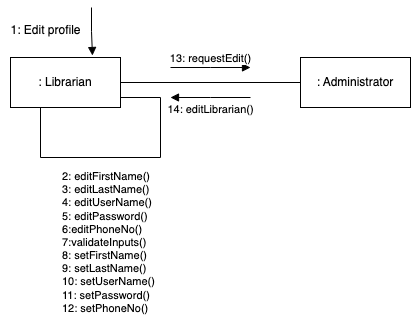

The diagram above was exported from draw.io. Its source (the exported page's mxGraphModel, read from the mxfile embedded in the PNG):
<mxGraphModel dx="1306" dy="836" grid="1" gridSize="10" guides="1" tooltips="1" connect="1" arrows="1" fold="1" page="1" pageScale="1" pageWidth="850" pageHeight="1100" math="0" shadow="0">
  <root>
    <mxCell id="0" />
    <mxCell id="1" parent="0" />
    <mxCell id="4n6FDGxXX9W6GBRM0z6C-1" value=": Librarian" style="html=1;whiteSpace=wrap;" parent="1" vertex="1">
      <mxGeometry x="80" y="60" width="110" height="50" as="geometry" />
    </mxCell>
    <mxCell id="4n6FDGxXX9W6GBRM0z6C-2" value=": Administrator" style="html=1;whiteSpace=wrap;" parent="1" vertex="1">
      <mxGeometry x="370" y="60" width="110" height="50" as="geometry" />
    </mxCell>
    <mxCell id="4n6FDGxXX9W6GBRM0z6C-5" value="2: editFirstName()&lt;br&gt;3: editLastName()&lt;br&gt;4: editUserName()&lt;br&gt;5: editPassword()&lt;br&gt;6:editPhoneNo()&lt;br&gt;7:validateInputs()&lt;br&gt;8: setFirstName()&lt;br&gt;9: setLastName()&lt;br&gt;10: setUserName()&lt;br&gt;11: setPassword()&lt;br&gt;12: setPhoneNo()" style="html=1;verticalAlign=bottom;endArrow=block;edgeStyle=elbowEdgeStyle;elbow=vertical;curved=0;rounded=0;entryX=0.827;entryY=-0.04;entryDx=0;entryDy=0;entryPerimeter=0;align=left;" parent="1" edge="1">
      <mxGeometry x="1" y="-264" width="80" relative="1" as="geometry">
        <mxPoint x="161" y="10" as="sourcePoint" />
        <mxPoint x="161.97000000000003" y="58" as="targetPoint" />
        <mxPoint x="232" y="262" as="offset" />
      </mxGeometry>
    </mxCell>
    <mxCell id="4n6FDGxXX9W6GBRM0z6C-6" value="13: requestEdit()" style="html=1;verticalAlign=bottom;endArrow=block;edgeStyle=elbowEdgeStyle;elbow=vertical;curved=0;rounded=0;" parent="1" edge="1">
      <mxGeometry width="80" relative="1" as="geometry">
        <mxPoint x="240" y="70" as="sourcePoint" />
        <mxPoint x="320" y="70" as="targetPoint" />
        <mxPoint as="offset" />
      </mxGeometry>
    </mxCell>
    <mxCell id="4n6FDGxXX9W6GBRM0z6C-8" value="" style="line;strokeWidth=1;fillColor=none;align=left;verticalAlign=middle;spacingTop=-1;spacingLeft=3;spacingRight=3;rotatable=0;labelPosition=right;points=[];portConstraint=eastwest;strokeColor=inherit;" parent="1" vertex="1">
      <mxGeometry x="190" y="81" width="180" height="8" as="geometry" />
    </mxCell>
    <mxCell id="whjs8xBQAZTRLhLpVFeR-5" value="14: editLibrarian()" style="html=1;verticalAlign=bottom;endArrow=block;edgeStyle=elbowEdgeStyle;elbow=vertical;curved=0;rounded=0;" parent="1" edge="1">
      <mxGeometry y="21" width="80" relative="1" as="geometry">
        <mxPoint x="320" y="100" as="sourcePoint" />
        <mxPoint x="240" y="100" as="targetPoint" />
        <mxPoint as="offset" />
      </mxGeometry>
    </mxCell>
    <mxCell id="9-YZX7kDRHkHOoUZb440-1" value="" style="endArrow=none;html=1;rounded=0;" parent="1" edge="1">
      <mxGeometry width="50" height="50" relative="1" as="geometry">
        <mxPoint x="110" y="160" as="sourcePoint" />
        <mxPoint x="110" y="110" as="targetPoint" />
      </mxGeometry>
    </mxCell>
    <mxCell id="9-YZX7kDRHkHOoUZb440-2" value="" style="endArrow=none;html=1;rounded=0;" parent="1" edge="1">
      <mxGeometry width="50" height="50" relative="1" as="geometry">
        <mxPoint x="110" y="160" as="sourcePoint" />
        <mxPoint x="230" y="160" as="targetPoint" />
      </mxGeometry>
    </mxCell>
    <mxCell id="9-YZX7kDRHkHOoUZb440-3" value="" style="endArrow=none;html=1;rounded=0;" parent="1" edge="1">
      <mxGeometry width="50" height="50" relative="1" as="geometry">
        <mxPoint x="230" y="160" as="sourcePoint" />
        <mxPoint x="230" y="100" as="targetPoint" />
      </mxGeometry>
    </mxCell>
    <mxCell id="9-YZX7kDRHkHOoUZb440-4" value="" style="endArrow=none;html=1;rounded=0;" parent="1" edge="1">
      <mxGeometry width="50" height="50" relative="1" as="geometry">
        <mxPoint x="190" y="100" as="sourcePoint" />
        <mxPoint x="230" y="100" as="targetPoint" />
      </mxGeometry>
    </mxCell>
    <mxCell id="39KJJbwGUOEO6LH2EsFp-1" value="1: Edit profile" style="text;html=1;align=center;verticalAlign=middle;resizable=0;points=[];autosize=1;strokeColor=none;fillColor=none;" parent="1" vertex="1">
      <mxGeometry x="70" y="18" width="90" height="30" as="geometry" />
    </mxCell>
  </root>
</mxGraphModel>